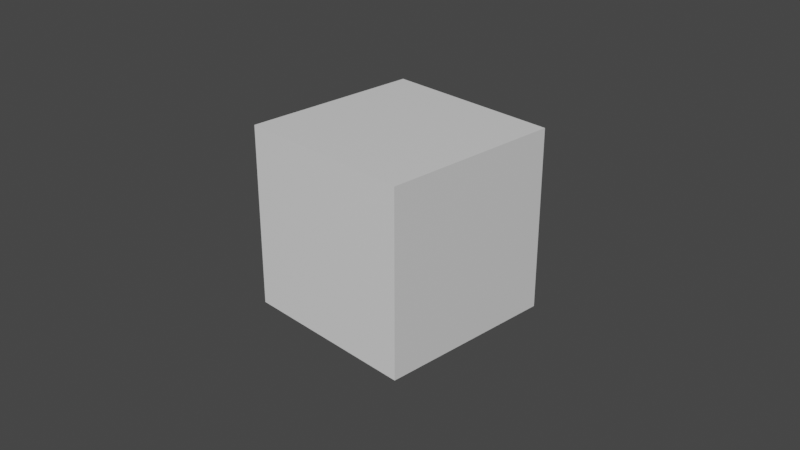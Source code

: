 # Source: lightmap.blend  (saved by Blender 3.0.42; exported with 4.5.12 LTS)
import bpy
from mathutils import Matrix  # noqa: F401  (used for matrix-valued properties, if any)

bpy.ops.wm.read_factory_settings(use_empty=True)
scene = bpy.context.scene
scene.name = 'Scene'

# ---- collections
col_collection = bpy.data.collections.new('Collection'); scene.collection.children.link(col_collection)

# ---- images (referenced by path relative to the original .blend; pixels are not part of the script)
import os
ASSET_DIR = os.environ.get("B2B_ASSET_DIR", "")  # directory of the original .blend (textures are referenced by path, not embedded)
HERE = os.path.dirname(os.path.abspath(__file__))  # packed textures are extracted next to this script under _unpacked/

def load_image(name, relpath, width, height, colorspace="sRGB"):
    """Load a texture the original file referenced (path relative to the .blend, or extracted next to this script)."""
    p = next((c for c in (os.path.join(HERE, relpath), os.path.join(ASSET_DIR, relpath)) if relpath and os.path.exists(c)), "")
    if p:
        img = bpy.data.images.load(p, check_existing=True)
        img.name = name
    else:  # same state as the original file: an image datablock whose file is absent (Cycles renders it pink)
        img = bpy.data.images.new(name, width, height)
        img.source = "FILE"
        img.filepath = "//" + (relpath or name)
    img.colorspace_settings.name = colorspace
    return img
img_hubstothemoon_png = load_image('hubstothemoon.png', '_unpacked/hubstothemoon.c8f336a0.png', 1836, 2376, 'sRGB')

# ---- materials (node trees are filled in below, after node groups)
mat_material = bpy.data.materials.new('Material')
mat_material.alpha_threshold = 0.0
mat_material.use_transparent_shadow = False
mat_material.line_color = (0.0, 0.0, 0.0, 1.0)

# ---- material node trees
mat_material.use_nodes = True; mat_material.node_tree.nodes.clear()
_N = mat_material.node_tree.nodes; _L = mat_material.node_tree.links
n0 = _N.new('ShaderNodeOutputMaterial'); n0.name = 'Material Output'; n0.location = (300, 300)
n1 = _N.new('ShaderNodeBsdfPrincipled'); n1.name = 'Principled BSDF'; n1.location = (10, 300)
n1.distribution = 'GGX'
n1.subsurface_method = 'RANDOM_WALK_SKIN'
n1.inputs[2].default_value = 0.4
n1.inputs[3].default_value = 1.45
n1.inputs[27].default_value = (0.0, 0.0, 0.0, 1.0)
n1.inputs[28].default_value = 1.0
n2 = _N.new('NodeUndefined'); n2.name = 'MOZ_lightmap settings'; n2.location = (-503, 221)
n3 = _N.new('ShaderNodeTexImage'); n3.name = 'Image Texture'; n3.location = (-859, 168)
n3.image = img_hubstothemoon_png
_L.new(n1.outputs[0], n0.inputs[0])
_L.new(n3.outputs[0], n2.inputs[0])
n0.is_active_output = True

# ---- world
world_world = bpy.data.worlds.new('World'); scene.world = world_world
world_world.use_nodes = True; world_world.node_tree.nodes.clear()
_N = world_world.node_tree.nodes; _L = world_world.node_tree.links
n0 = _N.new('ShaderNodeOutputWorld'); n0.name = 'World Output'; n0.location = (300, 300)
n1 = _N.new('ShaderNodeBackground'); n1.name = 'Background'; n1.location = (10, 300)
n1.inputs[0].default_value = (0.05088, 0.05088, 0.05088, 1.0)
_L.new(n1.outputs[0], n0.inputs[0])
n0.is_active_output = True
world_world.color = (0.05088, 0.05088, 0.05088)
world_world.use_sun_shadow = False
world_world.sun_shadow_jitter_overblur = 0.0

# ---- cameras
cam_camera = bpy.data.cameras.new('Camera')
cam_camera.clip_end = 100.0
cam_camera.ortho_scale = 7.314

# ---- meshes
me_cube = bpy.data.meshes.new('Cube')
me_cube.from_pydata([(1.0, 1.0, 1.0), (1.0, 1.0, -1.0), (1.0, -1.0, 1.0), (1.0, -1.0, -1.0), (-1.0, 1.0, 1.0), (-1.0, 1.0, -1.0), (-1.0, -1.0, 1.0), (-1.0, -1.0, -1.0)], [], [(0, 4, 6, 2), (3, 2, 6, 7), (7, 6, 4, 5), (5, 1, 3, 7), (1, 0, 2, 3), (5, 4, 0, 1)])
_uv = me_cube.uv_layers.new(name='UVMap')
_uv.uv.foreach_set('vector', [0.625, 0.5, 0.875, 0.5, 0.875, 0.75, 0.625, 0.75, 0.375, 0.75, 0.625, 0.75, 0.625, 1.0, 0.375, 1.0, 0.375, 0.0, 0.625, 0.0, 0.625, 0.25, 0.375, 0.25, 0.125, 0.5, 0.375, 0.5, 0.375, 0.75, 0.125, 0.75, 0.375, 0.5, 0.625, 0.5, 0.625, 0.75, 0.375, 0.75, 0.375, 0.25, 0.625, 0.25, 0.625, 0.5, 0.375, 0.5])
me_cube.materials.append(mat_material)
me_cube.use_remesh_preserve_volume = False
me_cube.use_remesh_preserve_attributes = False
me_cube.use_mirror_vertex_groups = False
me_cube.update()

# ---- objects
ob_cube = bpy.data.objects.new('Cube', me_cube)
ob_camera = bpy.data.objects.new('Camera', cam_camera)

# ---- transforms, parenting, visibility, modifiers, constraints
ob_cube.location = (0.0, 0.0, 0.0)
ob_cube.lock_rotations_4d = False
ob_cube.empty_display_type = 'ARROWS'
ob_cube.lineart.crease_threshold = 0.0
ob_camera.location = (7.359, -6.926, 4.958)
ob_camera.rotation_euler = (1.109, 0.0, 0.8149)
ob_camera.lock_rotations_4d = False
ob_camera.empty_display_type = 'ARROWS'
ob_camera.color = (0.0, 0.0, 0.0, 0.0)
ob_camera.display_type = 'WIRE'
ob_camera.lineart.crease_threshold = 0.0

# ---- collection membership
col_collection.objects.link(ob_cube)
col_collection.objects.link(ob_camera)

# ---- scene / render settings (as saved in the file)
scene.camera = ob_camera
scene.frame_start = 1; scene.frame_end = 250; scene.frame_set(1)
scene.render.engine = 'BLENDER_EEVEE_NEXT'
scene.cycles.sampling_pattern = 'TABULATED_SOBOL'
scene.cycles.use_light_tree = False
scene.view_settings.view_transform = 'Filmic'
bpy.context.view_layer.update()

# ---- added for rendering (the .blend has no usable light): sun
light_auto_sun = bpy.data.lights.new('AutoSun', 'SUN')
light_auto_sun.energy = 3.0
light_auto_sun.angle = 0.0523599
ob_auto_sun = bpy.data.objects.new('AutoSun', light_auto_sun)
scene.collection.objects.link(ob_auto_sun)
ob_auto_sun.rotation_euler = (0.872665, 0.174533, 0.523599)
bpy.context.view_layer.update()
